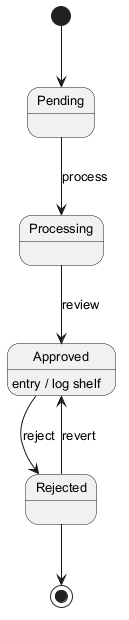

The diagram above was rendered by PlantUML. Its source (embedded in the PNG):
@startuml
skinparam defaultFontSize 13
[*] --> Pending
Pending --> Processing : process
Processing --> Approved : review
Approved --> Rejected : reject
Approved : entry / log shelf
Rejected --> Approved : revert
Rejected --> [*]
@enduml